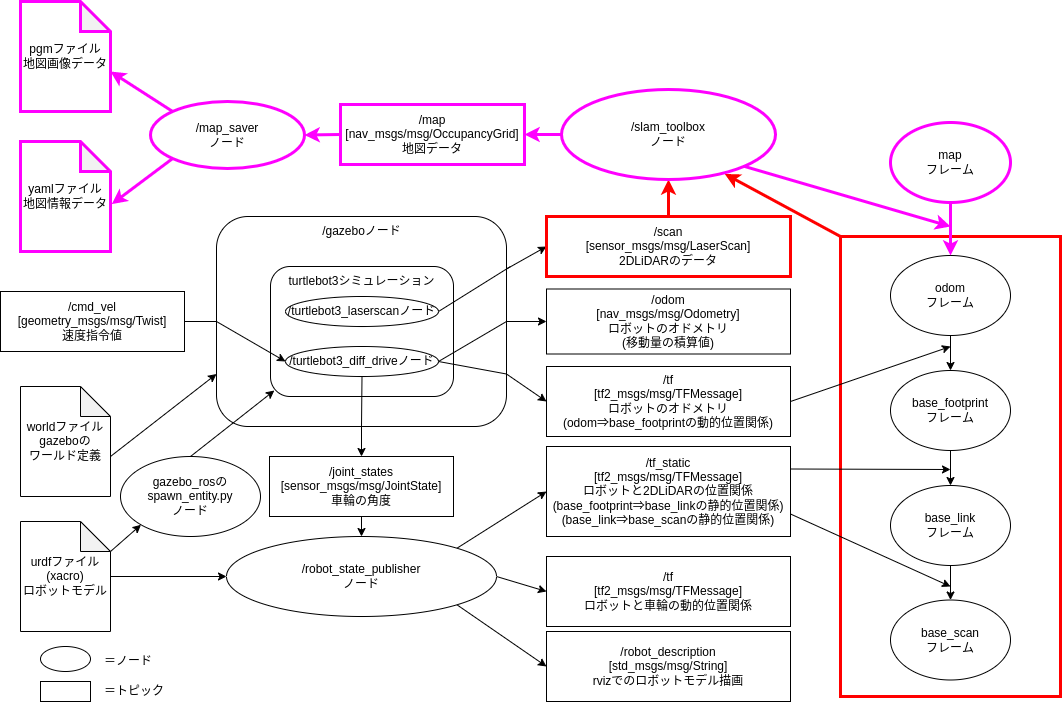

The diagram above was exported from draw.io. Its source (the exported page's mxGraphModel, read from the mxfile embedded in the PNG):
<mxGraphModel dx="1106" dy="891" grid="1" gridSize="10" guides="1" tooltips="1" connect="1" arrows="1" fold="1" page="1" pageScale="1" pageWidth="827" pageHeight="1169" math="0" shadow="0">
  <root>
    <mxCell id="0" />
    <mxCell id="1" parent="0" />
    <mxCell id="5" style="edgeStyle=none;html=1;exitX=1;exitY=0.25;exitDx=0;exitDy=0;entryX=0;entryY=0.5;entryDx=0;entryDy=0;" parent="1" source="2" target="3" edge="1">
      <mxGeometry relative="1" as="geometry" />
    </mxCell>
    <mxCell id="10" style="edgeStyle=none;html=1;exitX=1;exitY=0.5;exitDx=0;exitDy=0;entryX=0;entryY=0.5;entryDx=0;entryDy=0;" parent="1" source="2" target="6" edge="1">
      <mxGeometry relative="1" as="geometry" />
    </mxCell>
    <mxCell id="11" style="edgeStyle=none;html=1;exitX=1;exitY=0.75;exitDx=0;exitDy=0;entryX=0;entryY=0.5;entryDx=0;entryDy=0;" parent="1" source="2" target="7" edge="1">
      <mxGeometry relative="1" as="geometry" />
    </mxCell>
    <mxCell id="16" style="edgeStyle=none;html=1;exitX=0.5;exitY=1;exitDx=0;exitDy=0;entryX=0.5;entryY=0;entryDx=0;entryDy=0;" parent="1" source="2" target="14" edge="1">
      <mxGeometry relative="1" as="geometry" />
    </mxCell>
    <mxCell id="36" style="edgeStyle=none;html=1;exitX=0;exitY=0.5;exitDx=0;exitDy=0;entryX=0;entryY=0.5;entryDx=0;entryDy=0;" parent="1" source="2" target="32" edge="1">
      <mxGeometry relative="1" as="geometry" />
    </mxCell>
    <mxCell id="37" style="edgeStyle=none;html=1;exitX=0;exitY=0.5;exitDx=0;exitDy=0;entryX=0;entryY=0.75;entryDx=0;entryDy=0;" parent="1" source="2" target="29" edge="1">
      <mxGeometry relative="1" as="geometry">
        <Array as="points">
          <mxPoint x="250" y="368" />
        </Array>
      </mxGeometry>
    </mxCell>
    <mxCell id="41" style="edgeStyle=none;html=1;exitX=0;exitY=0.5;exitDx=0;exitDy=0;entryX=0;entryY=0.5;entryDx=0;entryDy=0;" parent="1" source="2" target="32" edge="1">
      <mxGeometry relative="1" as="geometry" />
    </mxCell>
    <mxCell id="42" style="edgeStyle=none;html=1;exitX=0;exitY=0.5;exitDx=0;exitDy=0;entryX=0;entryY=0.5;entryDx=0;entryDy=0;" parent="1" source="2" target="32" edge="1">
      <mxGeometry relative="1" as="geometry" />
    </mxCell>
    <mxCell id="2" value="" style="rounded=1;whiteSpace=wrap;html=1;" parent="1" vertex="1">
      <mxGeometry x="226" y="220" width="290" height="210" as="geometry" />
    </mxCell>
    <mxCell id="70" style="edgeStyle=none;html=1;exitX=0.5;exitY=0;exitDx=0;exitDy=0;entryX=0.5;entryY=1;entryDx=0;entryDy=0;strokeColor=#FF0000;strokeWidth=3;" parent="1" source="3" target="63" edge="1">
      <mxGeometry relative="1" as="geometry" />
    </mxCell>
    <mxCell id="3" value="/scan&lt;br&gt;[sensor_msgs/msg/LaserScan]&lt;br&gt;2DLiDARのデータ" style="rounded=0;whiteSpace=wrap;html=1;strokeColor=#FF0000;strokeWidth=3;" parent="1" vertex="1">
      <mxGeometry x="556" y="220" width="244" height="60" as="geometry" />
    </mxCell>
    <mxCell id="6" value="/odom&lt;br&gt;[nav_msgs/msg/Odometry]&lt;br&gt;ロボットのオドメトリ&lt;br&gt;(移動量の積算値)" style="rounded=0;whiteSpace=wrap;html=1;strokeWidth=1;" parent="1" vertex="1">
      <mxGeometry x="556" y="292.5" width="244" height="65" as="geometry" />
    </mxCell>
    <mxCell id="7" value="/tf&lt;br&gt;[tf2_msgs/msg/TFMessage]&lt;br&gt;ロボットのオドメトリ&lt;br&gt;(odom⇒base_footprintの動的位置関係)" style="rounded=0;whiteSpace=wrap;html=1;strokeWidth=1;" parent="1" vertex="1">
      <mxGeometry x="556" y="370" width="244" height="70" as="geometry" />
    </mxCell>
    <mxCell id="13" style="edgeStyle=none;html=1;entryX=0;entryY=0.5;entryDx=0;entryDy=0;endArrow=none;endFill=0;" parent="1" source="12" target="2" edge="1">
      <mxGeometry relative="1" as="geometry" />
    </mxCell>
    <mxCell id="12" value="/cmd_vel&lt;br&gt;[geometry_msgs/msg/Twist]&lt;br&gt;速度指令値" style="rounded=0;whiteSpace=wrap;html=1;strokeWidth=1;" parent="1" vertex="1">
      <mxGeometry x="10" y="295" width="184" height="60" as="geometry" />
    </mxCell>
    <mxCell id="18" style="edgeStyle=none;html=1;exitX=0.5;exitY=1;exitDx=0;exitDy=0;entryX=0.5;entryY=0;entryDx=0;entryDy=0;" parent="1" source="14" target="17" edge="1">
      <mxGeometry relative="1" as="geometry" />
    </mxCell>
    <mxCell id="14" value="/joint_states&lt;br&gt;[sensor_msgs/msg/JointState]&lt;br&gt;車輪の角度" style="rounded=0;whiteSpace=wrap;html=1;" parent="1" vertex="1">
      <mxGeometry x="279" y="460" width="184" height="60" as="geometry" />
    </mxCell>
    <mxCell id="15" value="/tf_static&lt;br&gt;[tf2_msgs/msg/TFMessage]&lt;br&gt;ロボットと2DLiDARの位置関係&lt;br&gt;(base_footprint⇒base_linkの静的位置関係)&lt;br&gt;(base_link⇒base_scanの静的位置関係)" style="rounded=0;whiteSpace=wrap;html=1;strokeWidth=1;" parent="1" vertex="1">
      <mxGeometry x="556" y="450" width="244" height="90" as="geometry" />
    </mxCell>
    <mxCell id="19" style="edgeStyle=none;html=1;exitX=1;exitY=0;exitDx=0;exitDy=0;entryX=0;entryY=0.5;entryDx=0;entryDy=0;" parent="1" source="17" target="15" edge="1">
      <mxGeometry relative="1" as="geometry" />
    </mxCell>
    <mxCell id="25" style="edgeStyle=none;html=1;entryX=0;entryY=0.5;entryDx=0;entryDy=0;exitX=1;exitY=0.5;exitDx=0;exitDy=0;" parent="1" source="17" target="26" edge="1">
      <mxGeometry relative="1" as="geometry">
        <mxPoint x="520" y="610" as="sourcePoint" />
      </mxGeometry>
    </mxCell>
    <mxCell id="34" style="edgeStyle=none;html=1;exitX=1;exitY=1;exitDx=0;exitDy=0;entryX=0;entryY=0.5;entryDx=0;entryDy=0;" parent="1" source="17" target="31" edge="1">
      <mxGeometry relative="1" as="geometry" />
    </mxCell>
    <mxCell id="17" value="/robot_state_publisher&lt;br&gt;ノード" style="ellipse;whiteSpace=wrap;html=1;" parent="1" vertex="1">
      <mxGeometry x="236" y="540" width="270" height="80" as="geometry" />
    </mxCell>
    <mxCell id="23" style="edgeStyle=none;html=1;" parent="1" source="20" target="17" edge="1">
      <mxGeometry relative="1" as="geometry" />
    </mxCell>
    <mxCell id="24" style="edgeStyle=none;html=1;exitX=0;exitY=0;exitDx=90;exitDy=30;exitPerimeter=0;entryX=0;entryY=1;entryDx=0;entryDy=0;" parent="1" source="20" target="28" edge="1">
      <mxGeometry relative="1" as="geometry" />
    </mxCell>
    <mxCell id="20" value="urdfファイル&lt;br&gt;(xacro)&lt;br&gt;ロボットモデル" style="shape=note;whiteSpace=wrap;html=1;backgroundOutline=1;darkOpacity=0.05;" parent="1" vertex="1">
      <mxGeometry x="30" y="525" width="90" height="110" as="geometry" />
    </mxCell>
    <mxCell id="22" style="edgeStyle=none;html=1;exitX=0;exitY=0;exitDx=90;exitDy=70;exitPerimeter=0;entryX=0;entryY=0.75;entryDx=0;entryDy=0;" parent="1" source="21" target="2" edge="1">
      <mxGeometry relative="1" as="geometry" />
    </mxCell>
    <mxCell id="21" value="worldファイル&lt;br&gt;gazeboの&lt;br&gt;ワールド定義" style="shape=note;whiteSpace=wrap;html=1;backgroundOutline=1;darkOpacity=0.05;" parent="1" vertex="1">
      <mxGeometry x="30" y="390" width="90" height="110" as="geometry" />
    </mxCell>
    <mxCell id="26" value="/tf&lt;br&gt;[tf2_msgs/msg/TFMessage]&lt;br&gt;ロボットと車輪の動的位置関係" style="rounded=0;whiteSpace=wrap;html=1;" parent="1" vertex="1">
      <mxGeometry x="556" y="560" width="244" height="70" as="geometry" />
    </mxCell>
    <mxCell id="27" value="/gazeboノード" style="text;html=1;strokeColor=none;fillColor=none;align=center;verticalAlign=middle;whiteSpace=wrap;rounded=0;" parent="1" vertex="1">
      <mxGeometry x="326.5" y="220" width="89" height="30" as="geometry" />
    </mxCell>
    <mxCell id="44" style="edgeStyle=none;html=1;exitX=0.5;exitY=0;exitDx=0;exitDy=0;entryX=0.021;entryY=0.954;entryDx=0;entryDy=0;entryPerimeter=0;startArrow=none;startFill=0;endArrow=classic;endFill=1;" parent="1" source="28" target="29" edge="1">
      <mxGeometry relative="1" as="geometry" />
    </mxCell>
    <mxCell id="28" value="gazebo_rosの&lt;br&gt;spawn_entity.py&lt;br&gt;ノード" style="ellipse;whiteSpace=wrap;html=1;" parent="1" vertex="1">
      <mxGeometry x="130" y="460" width="140" height="80" as="geometry" />
    </mxCell>
    <mxCell id="29" value="" style="rounded=1;whiteSpace=wrap;html=1;" parent="1" vertex="1">
      <mxGeometry x="280" y="270" width="183" height="130" as="geometry" />
    </mxCell>
    <mxCell id="30" value="turtlebot3シミュレーション" style="text;html=1;strokeColor=none;fillColor=none;align=center;verticalAlign=middle;whiteSpace=wrap;rounded=0;" parent="1" vertex="1">
      <mxGeometry x="295.25" y="270" width="152.5" height="30" as="geometry" />
    </mxCell>
    <mxCell id="31" value="/robot_description&lt;br&gt;[std_msgs/msg/String]&lt;br&gt;rvizでのロボットモデル描画" style="rounded=0;whiteSpace=wrap;html=1;" parent="1" vertex="1">
      <mxGeometry x="556" y="635" width="244" height="70" as="geometry" />
    </mxCell>
    <mxCell id="39" style="edgeStyle=none;html=1;exitX=1;exitY=0.5;exitDx=0;exitDy=0;entryX=1;entryY=0.75;entryDx=0;entryDy=0;endArrow=none;endFill=0;" parent="1" source="32" target="2" edge="1">
      <mxGeometry relative="1" as="geometry" />
    </mxCell>
    <mxCell id="40" style="edgeStyle=none;html=1;exitX=1;exitY=0.5;exitDx=0;exitDy=0;entryX=1;entryY=0.5;entryDx=0;entryDy=0;endArrow=none;endFill=0;" parent="1" source="32" target="2" edge="1">
      <mxGeometry relative="1" as="geometry" />
    </mxCell>
    <mxCell id="43" style="edgeStyle=none;html=1;exitX=0;exitY=0.5;exitDx=0;exitDy=0;entryX=0;entryY=0.5;entryDx=0;entryDy=0;startArrow=classic;startFill=1;endArrow=none;endFill=0;" parent="1" source="32" target="2" edge="1">
      <mxGeometry relative="1" as="geometry" />
    </mxCell>
    <mxCell id="45" style="edgeStyle=none;html=1;exitX=0.5;exitY=1;exitDx=0;exitDy=0;entryX=0.5;entryY=1;entryDx=0;entryDy=0;startArrow=none;startFill=0;endArrow=none;endFill=0;" parent="1" source="32" target="2" edge="1">
      <mxGeometry relative="1" as="geometry" />
    </mxCell>
    <mxCell id="32" value="/turtlebot3_diff_driveノード" style="ellipse;whiteSpace=wrap;html=1;" parent="1" vertex="1">
      <mxGeometry x="295" y="350" width="153" height="30" as="geometry" />
    </mxCell>
    <mxCell id="38" style="edgeStyle=none;html=1;exitX=1;exitY=0.5;exitDx=0;exitDy=0;endArrow=none;endFill=0;" parent="1" source="33" edge="1">
      <mxGeometry relative="1" as="geometry">
        <mxPoint x="520" y="270" as="targetPoint" />
      </mxGeometry>
    </mxCell>
    <mxCell id="33" value="/turtlebot3_laserscanノード" style="ellipse;whiteSpace=wrap;html=1;" parent="1" vertex="1">
      <mxGeometry x="295" y="300" width="153" height="30" as="geometry" />
    </mxCell>
    <mxCell id="46" value="" style="rounded=0;whiteSpace=wrap;html=1;" parent="1" vertex="1">
      <mxGeometry x="50" y="685" width="50" height="20" as="geometry" />
    </mxCell>
    <mxCell id="47" value="" style="ellipse;whiteSpace=wrap;html=1;" parent="1" vertex="1">
      <mxGeometry x="50" y="650" width="50" height="25" as="geometry" />
    </mxCell>
    <mxCell id="48" value="＝トピック" style="text;html=1;strokeColor=none;fillColor=none;align=left;verticalAlign=middle;whiteSpace=wrap;rounded=0;" parent="1" vertex="1">
      <mxGeometry x="112" y="680" width="70" height="30" as="geometry" />
    </mxCell>
    <mxCell id="49" value="＝ノード" style="text;html=1;strokeColor=none;fillColor=none;align=left;verticalAlign=middle;whiteSpace=wrap;rounded=0;" parent="1" vertex="1">
      <mxGeometry x="112" y="650" width="70" height="30" as="geometry" />
    </mxCell>
    <mxCell id="72" style="edgeStyle=none;html=1;exitX=0;exitY=0;exitDx=0;exitDy=0;entryX=0.763;entryY=0.938;entryDx=0;entryDy=0;entryPerimeter=0;strokeColor=#FF0000;strokeWidth=3;" parent="1" source="50" target="63" edge="1">
      <mxGeometry relative="1" as="geometry" />
    </mxCell>
    <mxCell id="50" value="" style="rounded=0;whiteSpace=wrap;html=1;strokeWidth=3;strokeColor=#FF0000;" parent="1" vertex="1">
      <mxGeometry x="850" y="240" width="220" height="460" as="geometry" />
    </mxCell>
    <mxCell id="55" style="edgeStyle=none;html=1;exitX=0.5;exitY=1;exitDx=0;exitDy=0;entryX=0.5;entryY=0;entryDx=0;entryDy=0;startArrow=none;startFill=0;endArrow=classic;endFill=1;" parent="1" source="51" target="52" edge="1">
      <mxGeometry relative="1" as="geometry" />
    </mxCell>
    <mxCell id="51" value="odom&lt;br&gt;フレーム" style="ellipse;whiteSpace=wrap;html=1;strokeWidth=1;" parent="1" vertex="1">
      <mxGeometry x="900" y="259" width="120" height="80" as="geometry" />
    </mxCell>
    <mxCell id="56" style="edgeStyle=none;html=1;exitX=0.5;exitY=1;exitDx=0;exitDy=0;entryX=0.5;entryY=0;entryDx=0;entryDy=0;startArrow=none;startFill=0;endArrow=classic;endFill=1;" parent="1" source="52" target="53" edge="1">
      <mxGeometry relative="1" as="geometry" />
    </mxCell>
    <mxCell id="52" value="base_footprint&lt;br&gt;フレーム" style="ellipse;whiteSpace=wrap;html=1;strokeWidth=1;" parent="1" vertex="1">
      <mxGeometry x="900" y="374" width="120" height="80" as="geometry" />
    </mxCell>
    <mxCell id="58" style="edgeStyle=none;html=1;exitX=0.5;exitY=1;exitDx=0;exitDy=0;entryX=0.5;entryY=0;entryDx=0;entryDy=0;startArrow=none;startFill=0;endArrow=classic;endFill=1;" parent="1" source="53" target="54" edge="1">
      <mxGeometry relative="1" as="geometry" />
    </mxCell>
    <mxCell id="53" value="base_link&lt;br&gt;フレーム" style="ellipse;whiteSpace=wrap;html=1;strokeWidth=1;" parent="1" vertex="1">
      <mxGeometry x="900" y="489" width="120" height="80" as="geometry" />
    </mxCell>
    <mxCell id="54" value="base_scan&lt;br&gt;フレーム" style="ellipse;whiteSpace=wrap;html=1;strokeWidth=1;" parent="1" vertex="1">
      <mxGeometry x="900" y="603.5" width="120" height="80" as="geometry" />
    </mxCell>
    <mxCell id="60" style="edgeStyle=none;html=1;exitX=1;exitY=0.5;exitDx=0;exitDy=0;startArrow=none;startFill=0;endArrow=classic;endFill=1;" parent="1" source="7" edge="1">
      <mxGeometry relative="1" as="geometry">
        <mxPoint x="960" y="350" as="targetPoint" />
      </mxGeometry>
    </mxCell>
    <mxCell id="61" style="edgeStyle=none;html=1;exitX=1;exitY=0.25;exitDx=0;exitDy=0;startArrow=none;startFill=0;endArrow=classic;endFill=1;" parent="1" source="15" edge="1">
      <mxGeometry relative="1" as="geometry">
        <mxPoint x="960" y="473" as="targetPoint" />
      </mxGeometry>
    </mxCell>
    <mxCell id="62" style="edgeStyle=none;html=1;exitX=1;exitY=0.75;exitDx=0;exitDy=0;startArrow=none;startFill=0;endArrow=classic;endFill=1;" parent="1" source="15" edge="1">
      <mxGeometry relative="1" as="geometry">
        <mxPoint x="960" y="590" as="targetPoint" />
      </mxGeometry>
    </mxCell>
    <mxCell id="69" style="edgeStyle=none;html=1;exitX=0;exitY=0.5;exitDx=0;exitDy=0;entryX=1;entryY=0.5;entryDx=0;entryDy=0;strokeColor=#FF00FF;strokeWidth=3;" parent="1" source="63" target="68" edge="1">
      <mxGeometry relative="1" as="geometry" />
    </mxCell>
    <mxCell id="71" style="edgeStyle=none;html=1;exitX=1;exitY=1;exitDx=0;exitDy=0;strokeColor=#FF00FF;strokeWidth=3;" parent="1" source="63" edge="1">
      <mxGeometry relative="1" as="geometry">
        <mxPoint x="960" y="230" as="targetPoint" />
      </mxGeometry>
    </mxCell>
    <mxCell id="63" value="/slam_toolbox&lt;br&gt;ノード" style="ellipse;whiteSpace=wrap;html=1;strokeColor=#FF00FF;strokeWidth=3;" parent="1" vertex="1">
      <mxGeometry x="571" y="93" width="214" height="90" as="geometry" />
    </mxCell>
    <mxCell id="64" value="map&lt;br&gt;フレーム" style="ellipse;whiteSpace=wrap;html=1;strokeWidth=3;strokeColor=#FF00FF;" parent="1" vertex="1">
      <mxGeometry x="900" y="126" width="120" height="80" as="geometry" />
    </mxCell>
    <mxCell id="65" style="edgeStyle=none;html=1;exitX=0.5;exitY=1;exitDx=0;exitDy=0;entryX=0.5;entryY=0;entryDx=0;entryDy=0;startArrow=none;startFill=0;endArrow=classic;endFill=1;strokeColor=#FF00FF;strokeWidth=3;" parent="1" source="64" target="51" edge="1">
      <mxGeometry relative="1" as="geometry">
        <mxPoint x="970" y="349" as="sourcePoint" />
        <mxPoint x="970" y="384" as="targetPoint" />
      </mxGeometry>
    </mxCell>
    <mxCell id="76" style="edgeStyle=none;html=1;exitX=0;exitY=0.5;exitDx=0;exitDy=0;entryX=1;entryY=0.5;entryDx=0;entryDy=0;strokeColor=#FF00FF;strokeWidth=3;" parent="1" source="68" target="74" edge="1">
      <mxGeometry relative="1" as="geometry" />
    </mxCell>
    <mxCell id="68" value="/map&lt;br&gt;[nav_msgs/msg/OccupancyGrid]&lt;br&gt;地図データ" style="rounded=0;whiteSpace=wrap;html=1;strokeColor=#FF00FF;strokeWidth=3;" parent="1" vertex="1">
      <mxGeometry x="350" y="108" width="184" height="60" as="geometry" />
    </mxCell>
    <mxCell id="79" style="edgeStyle=none;html=1;exitX=0;exitY=0;exitDx=0;exitDy=0;entryX=0;entryY=0;entryDx=90;entryDy=70;entryPerimeter=0;strokeColor=#FF00FF;strokeWidth=3;" parent="1" source="74" target="75" edge="1">
      <mxGeometry relative="1" as="geometry" />
    </mxCell>
    <mxCell id="80" style="edgeStyle=none;html=1;exitX=0;exitY=1;exitDx=0;exitDy=0;entryX=1.015;entryY=0.569;entryDx=0;entryDy=0;entryPerimeter=0;strokeColor=#FF00FF;strokeWidth=3;" parent="1" source="74" target="77" edge="1">
      <mxGeometry relative="1" as="geometry" />
    </mxCell>
    <mxCell id="74" value="/map_saver&lt;br&gt;ノード" style="ellipse;whiteSpace=wrap;html=1;strokeColor=#FF00FF;strokeWidth=3;" parent="1" vertex="1">
      <mxGeometry x="160" y="105" width="154" height="67" as="geometry" />
    </mxCell>
    <mxCell id="75" value="pgmファイル&lt;br&gt;地図画像データ" style="shape=note;whiteSpace=wrap;html=1;backgroundOutline=1;darkOpacity=0.05;strokeColor=#FF00FF;strokeWidth=3;" parent="1" vertex="1">
      <mxGeometry x="30" y="5" width="90" height="110" as="geometry" />
    </mxCell>
    <mxCell id="77" value="yamlファイル&lt;br&gt;地図情報データ" style="shape=note;whiteSpace=wrap;html=1;backgroundOutline=1;darkOpacity=0.05;strokeColor=#FF00FF;strokeWidth=3;" parent="1" vertex="1">
      <mxGeometry x="30" y="145" width="90" height="110" as="geometry" />
    </mxCell>
  </root>
</mxGraphModel>